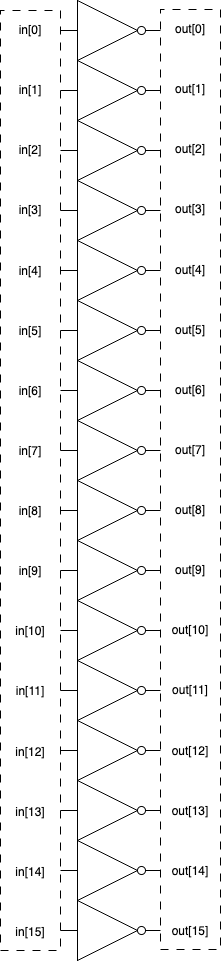

The diagram above was exported from draw.io. Its source (the exported page's mxGraphModel, read from the mxfile embedded in the PNG):
<mxGraphModel dx="1215" dy="1091" grid="1" gridSize="10" guides="1" tooltips="1" connect="1" arrows="1" fold="1" page="1" pageScale="1" pageWidth="1100" pageHeight="850" background="none" math="0" shadow="0">
  <root>
    <mxCell id="0" />
    <mxCell id="1" parent="0" />
    <mxCell id="eqxQ1Wfoqaan8qrfJCVd-81" value="" style="rounded=0;whiteSpace=wrap;html=1;rotation=90;fillColor=none;dashed=1;dashPattern=8 8;" vertex="1" parent="1">
      <mxGeometry x="-70" y="449" width="940" height="60" as="geometry" />
    </mxCell>
    <mxCell id="eqxQ1Wfoqaan8qrfJCVd-20" value="" style="verticalLabelPosition=bottom;shadow=0;dashed=0;align=center;html=1;verticalAlign=top;shape=mxgraph.electrical.logic_gates.inverter_2" vertex="1" parent="1">
      <mxGeometry x="270" width="100" height="60" as="geometry" />
    </mxCell>
    <mxCell id="eqxQ1Wfoqaan8qrfJCVd-21" value="" style="verticalLabelPosition=bottom;shadow=0;dashed=0;align=center;html=1;verticalAlign=top;shape=mxgraph.electrical.logic_gates.inverter_2" vertex="1" parent="1">
      <mxGeometry x="270" y="60" width="100" height="60" as="geometry" />
    </mxCell>
    <mxCell id="eqxQ1Wfoqaan8qrfJCVd-33" value="" style="verticalLabelPosition=bottom;shadow=0;dashed=0;align=center;html=1;verticalAlign=top;shape=mxgraph.electrical.logic_gates.inverter_2" vertex="1" parent="1">
      <mxGeometry x="270" y="120" width="100" height="60" as="geometry" />
    </mxCell>
    <mxCell id="eqxQ1Wfoqaan8qrfJCVd-34" value="" style="verticalLabelPosition=bottom;shadow=0;dashed=0;align=center;html=1;verticalAlign=top;shape=mxgraph.electrical.logic_gates.inverter_2" vertex="1" parent="1">
      <mxGeometry x="270" y="180" width="100" height="60" as="geometry" />
    </mxCell>
    <mxCell id="eqxQ1Wfoqaan8qrfJCVd-35" value="" style="verticalLabelPosition=bottom;shadow=0;dashed=0;align=center;html=1;verticalAlign=top;shape=mxgraph.electrical.logic_gates.inverter_2" vertex="1" parent="1">
      <mxGeometry x="270" y="240" width="100" height="60" as="geometry" />
    </mxCell>
    <mxCell id="eqxQ1Wfoqaan8qrfJCVd-36" value="" style="verticalLabelPosition=bottom;shadow=0;dashed=0;align=center;html=1;verticalAlign=top;shape=mxgraph.electrical.logic_gates.inverter_2" vertex="1" parent="1">
      <mxGeometry x="270" y="300" width="100" height="60" as="geometry" />
    </mxCell>
    <mxCell id="eqxQ1Wfoqaan8qrfJCVd-37" value="" style="verticalLabelPosition=bottom;shadow=0;dashed=0;align=center;html=1;verticalAlign=top;shape=mxgraph.electrical.logic_gates.inverter_2" vertex="1" parent="1">
      <mxGeometry x="270" y="360" width="100" height="60" as="geometry" />
    </mxCell>
    <mxCell id="eqxQ1Wfoqaan8qrfJCVd-38" value="" style="verticalLabelPosition=bottom;shadow=0;dashed=0;align=center;html=1;verticalAlign=top;shape=mxgraph.electrical.logic_gates.inverter_2" vertex="1" parent="1">
      <mxGeometry x="270" y="420" width="100" height="60" as="geometry" />
    </mxCell>
    <mxCell id="eqxQ1Wfoqaan8qrfJCVd-39" value="" style="verticalLabelPosition=bottom;shadow=0;dashed=0;align=center;html=1;verticalAlign=top;shape=mxgraph.electrical.logic_gates.inverter_2" vertex="1" parent="1">
      <mxGeometry x="270" y="480" width="100" height="60" as="geometry" />
    </mxCell>
    <mxCell id="eqxQ1Wfoqaan8qrfJCVd-40" value="" style="verticalLabelPosition=bottom;shadow=0;dashed=0;align=center;html=1;verticalAlign=top;shape=mxgraph.electrical.logic_gates.inverter_2" vertex="1" parent="1">
      <mxGeometry x="270" y="540" width="100" height="60" as="geometry" />
    </mxCell>
    <mxCell id="eqxQ1Wfoqaan8qrfJCVd-41" value="" style="verticalLabelPosition=bottom;shadow=0;dashed=0;align=center;html=1;verticalAlign=top;shape=mxgraph.electrical.logic_gates.inverter_2" vertex="1" parent="1">
      <mxGeometry x="270" y="600" width="100" height="60" as="geometry" />
    </mxCell>
    <mxCell id="eqxQ1Wfoqaan8qrfJCVd-42" value="" style="verticalLabelPosition=bottom;shadow=0;dashed=0;align=center;html=1;verticalAlign=top;shape=mxgraph.electrical.logic_gates.inverter_2" vertex="1" parent="1">
      <mxGeometry x="270" y="660" width="100" height="60" as="geometry" />
    </mxCell>
    <mxCell id="eqxQ1Wfoqaan8qrfJCVd-43" value="" style="verticalLabelPosition=bottom;shadow=0;dashed=0;align=center;html=1;verticalAlign=top;shape=mxgraph.electrical.logic_gates.inverter_2" vertex="1" parent="1">
      <mxGeometry x="270" y="720" width="100" height="60" as="geometry" />
    </mxCell>
    <mxCell id="eqxQ1Wfoqaan8qrfJCVd-44" value="" style="verticalLabelPosition=bottom;shadow=0;dashed=0;align=center;html=1;verticalAlign=top;shape=mxgraph.electrical.logic_gates.inverter_2" vertex="1" parent="1">
      <mxGeometry x="270" y="780" width="100" height="60" as="geometry" />
    </mxCell>
    <mxCell id="eqxQ1Wfoqaan8qrfJCVd-45" value="" style="verticalLabelPosition=bottom;shadow=0;dashed=0;align=center;html=1;verticalAlign=top;shape=mxgraph.electrical.logic_gates.inverter_2" vertex="1" parent="1">
      <mxGeometry x="270" y="840" width="100" height="60" as="geometry" />
    </mxCell>
    <mxCell id="eqxQ1Wfoqaan8qrfJCVd-46" value="" style="verticalLabelPosition=bottom;shadow=0;dashed=0;align=center;html=1;verticalAlign=top;shape=mxgraph.electrical.logic_gates.inverter_2" vertex="1" parent="1">
      <mxGeometry x="270" y="900" width="100" height="60" as="geometry" />
    </mxCell>
    <mxCell id="eqxQ1Wfoqaan8qrfJCVd-47" value="in[0]" style="text;html=1;strokeColor=none;fillColor=none;align=center;verticalAlign=middle;whiteSpace=wrap;rounded=0;" vertex="1" parent="1">
      <mxGeometry x="210" y="15" width="60" height="30" as="geometry" />
    </mxCell>
    <mxCell id="eqxQ1Wfoqaan8qrfJCVd-48" value="in[1]" style="text;html=1;strokeColor=none;fillColor=none;align=center;verticalAlign=middle;whiteSpace=wrap;rounded=0;" vertex="1" parent="1">
      <mxGeometry x="210" y="75" width="60" height="30" as="geometry" />
    </mxCell>
    <mxCell id="eqxQ1Wfoqaan8qrfJCVd-49" value="in[2]" style="text;html=1;strokeColor=none;fillColor=none;align=center;verticalAlign=middle;whiteSpace=wrap;rounded=0;" vertex="1" parent="1">
      <mxGeometry x="210" y="135" width="60" height="30" as="geometry" />
    </mxCell>
    <mxCell id="eqxQ1Wfoqaan8qrfJCVd-50" value="in[3]" style="text;html=1;strokeColor=none;fillColor=none;align=center;verticalAlign=middle;whiteSpace=wrap;rounded=0;" vertex="1" parent="1">
      <mxGeometry x="210" y="195" width="60" height="30" as="geometry" />
    </mxCell>
    <mxCell id="eqxQ1Wfoqaan8qrfJCVd-51" value="in[4]" style="text;html=1;strokeColor=none;fillColor=none;align=center;verticalAlign=middle;whiteSpace=wrap;rounded=0;" vertex="1" parent="1">
      <mxGeometry x="210" y="256" width="60" height="30" as="geometry" />
    </mxCell>
    <mxCell id="eqxQ1Wfoqaan8qrfJCVd-52" value="in[5]" style="text;html=1;strokeColor=none;fillColor=none;align=center;verticalAlign=middle;whiteSpace=wrap;rounded=0;" vertex="1" parent="1">
      <mxGeometry x="210" y="316" width="60" height="30" as="geometry" />
    </mxCell>
    <mxCell id="eqxQ1Wfoqaan8qrfJCVd-53" value="in[6]" style="text;html=1;strokeColor=none;fillColor=none;align=center;verticalAlign=middle;whiteSpace=wrap;rounded=0;" vertex="1" parent="1">
      <mxGeometry x="210" y="376" width="60" height="30" as="geometry" />
    </mxCell>
    <mxCell id="eqxQ1Wfoqaan8qrfJCVd-54" value="in[7]" style="text;html=1;strokeColor=none;fillColor=none;align=center;verticalAlign=middle;whiteSpace=wrap;rounded=0;" vertex="1" parent="1">
      <mxGeometry x="210" y="436" width="60" height="30" as="geometry" />
    </mxCell>
    <mxCell id="eqxQ1Wfoqaan8qrfJCVd-55" value="in[8]" style="text;html=1;strokeColor=none;fillColor=none;align=center;verticalAlign=middle;whiteSpace=wrap;rounded=0;" vertex="1" parent="1">
      <mxGeometry x="210" y="496" width="60" height="30" as="geometry" />
    </mxCell>
    <mxCell id="eqxQ1Wfoqaan8qrfJCVd-56" value="in[9]" style="text;html=1;strokeColor=none;fillColor=none;align=center;verticalAlign=middle;whiteSpace=wrap;rounded=0;" vertex="1" parent="1">
      <mxGeometry x="210" y="556" width="60" height="30" as="geometry" />
    </mxCell>
    <mxCell id="eqxQ1Wfoqaan8qrfJCVd-57" value="in[10]" style="text;html=1;strokeColor=none;fillColor=none;align=center;verticalAlign=middle;whiteSpace=wrap;rounded=0;" vertex="1" parent="1">
      <mxGeometry x="210" y="616" width="60" height="30" as="geometry" />
    </mxCell>
    <mxCell id="eqxQ1Wfoqaan8qrfJCVd-58" value="in[11]" style="text;html=1;strokeColor=none;fillColor=none;align=center;verticalAlign=middle;whiteSpace=wrap;rounded=0;" vertex="1" parent="1">
      <mxGeometry x="210" y="676" width="60" height="30" as="geometry" />
    </mxCell>
    <mxCell id="eqxQ1Wfoqaan8qrfJCVd-59" value="in[12]" style="text;html=1;strokeColor=none;fillColor=none;align=center;verticalAlign=middle;whiteSpace=wrap;rounded=0;" vertex="1" parent="1">
      <mxGeometry x="210" y="737" width="60" height="30" as="geometry" />
    </mxCell>
    <mxCell id="eqxQ1Wfoqaan8qrfJCVd-60" value="in[13]" style="text;html=1;strokeColor=none;fillColor=none;align=center;verticalAlign=middle;whiteSpace=wrap;rounded=0;" vertex="1" parent="1">
      <mxGeometry x="210" y="797" width="60" height="30" as="geometry" />
    </mxCell>
    <mxCell id="eqxQ1Wfoqaan8qrfJCVd-61" value="in[14]" style="text;html=1;strokeColor=none;fillColor=none;align=center;verticalAlign=middle;whiteSpace=wrap;rounded=0;" vertex="1" parent="1">
      <mxGeometry x="210" y="857" width="60" height="30" as="geometry" />
    </mxCell>
    <mxCell id="eqxQ1Wfoqaan8qrfJCVd-62" value="in[15]" style="text;html=1;strokeColor=none;fillColor=none;align=center;verticalAlign=middle;whiteSpace=wrap;rounded=0;" vertex="1" parent="1">
      <mxGeometry x="210" y="917" width="60" height="30" as="geometry" />
    </mxCell>
    <mxCell id="eqxQ1Wfoqaan8qrfJCVd-64" value="" style="rounded=0;whiteSpace=wrap;html=1;rotation=90;fillColor=none;dashed=1;dashPattern=8 8;" vertex="1" parent="1">
      <mxGeometry x="-230" y="450" width="940" height="60" as="geometry" />
    </mxCell>
    <mxCell id="eqxQ1Wfoqaan8qrfJCVd-65" value="out[0]" style="text;html=1;strokeColor=none;fillColor=none;align=center;verticalAlign=middle;whiteSpace=wrap;rounded=0;" vertex="1" parent="1">
      <mxGeometry x="370" y="14" width="60" height="30" as="geometry" />
    </mxCell>
    <mxCell id="eqxQ1Wfoqaan8qrfJCVd-66" value="out[1]" style="text;html=1;strokeColor=none;fillColor=none;align=center;verticalAlign=middle;whiteSpace=wrap;rounded=0;" vertex="1" parent="1">
      <mxGeometry x="370" y="74" width="60" height="30" as="geometry" />
    </mxCell>
    <mxCell id="eqxQ1Wfoqaan8qrfJCVd-67" value="out[2]" style="text;html=1;strokeColor=none;fillColor=none;align=center;verticalAlign=middle;whiteSpace=wrap;rounded=0;" vertex="1" parent="1">
      <mxGeometry x="370" y="134" width="60" height="30" as="geometry" />
    </mxCell>
    <mxCell id="eqxQ1Wfoqaan8qrfJCVd-68" value="out[3]" style="text;html=1;strokeColor=none;fillColor=none;align=center;verticalAlign=middle;whiteSpace=wrap;rounded=0;" vertex="1" parent="1">
      <mxGeometry x="370" y="194" width="60" height="30" as="geometry" />
    </mxCell>
    <mxCell id="eqxQ1Wfoqaan8qrfJCVd-69" value="out[4]" style="text;html=1;strokeColor=none;fillColor=none;align=center;verticalAlign=middle;whiteSpace=wrap;rounded=0;" vertex="1" parent="1">
      <mxGeometry x="370" y="255" width="60" height="30" as="geometry" />
    </mxCell>
    <mxCell id="eqxQ1Wfoqaan8qrfJCVd-70" value="out[5]" style="text;html=1;strokeColor=none;fillColor=none;align=center;verticalAlign=middle;whiteSpace=wrap;rounded=0;" vertex="1" parent="1">
      <mxGeometry x="370" y="315" width="60" height="30" as="geometry" />
    </mxCell>
    <mxCell id="eqxQ1Wfoqaan8qrfJCVd-71" value="out[6]" style="text;html=1;strokeColor=none;fillColor=none;align=center;verticalAlign=middle;whiteSpace=wrap;rounded=0;" vertex="1" parent="1">
      <mxGeometry x="370" y="375" width="60" height="30" as="geometry" />
    </mxCell>
    <mxCell id="eqxQ1Wfoqaan8qrfJCVd-72" value="out[7]" style="text;html=1;strokeColor=none;fillColor=none;align=center;verticalAlign=middle;whiteSpace=wrap;rounded=0;" vertex="1" parent="1">
      <mxGeometry x="370" y="435" width="60" height="30" as="geometry" />
    </mxCell>
    <mxCell id="eqxQ1Wfoqaan8qrfJCVd-73" value="out[8]" style="text;html=1;strokeColor=none;fillColor=none;align=center;verticalAlign=middle;whiteSpace=wrap;rounded=0;" vertex="1" parent="1">
      <mxGeometry x="370" y="495" width="60" height="30" as="geometry" />
    </mxCell>
    <mxCell id="eqxQ1Wfoqaan8qrfJCVd-74" value="out[9]" style="text;html=1;strokeColor=none;fillColor=none;align=center;verticalAlign=middle;whiteSpace=wrap;rounded=0;" vertex="1" parent="1">
      <mxGeometry x="370" y="555" width="60" height="30" as="geometry" />
    </mxCell>
    <mxCell id="eqxQ1Wfoqaan8qrfJCVd-75" value="out[10]" style="text;html=1;strokeColor=none;fillColor=none;align=center;verticalAlign=middle;whiteSpace=wrap;rounded=0;" vertex="1" parent="1">
      <mxGeometry x="370" y="615" width="60" height="30" as="geometry" />
    </mxCell>
    <mxCell id="eqxQ1Wfoqaan8qrfJCVd-76" value="out[11]" style="text;html=1;strokeColor=none;fillColor=none;align=center;verticalAlign=middle;whiteSpace=wrap;rounded=0;" vertex="1" parent="1">
      <mxGeometry x="370" y="675" width="60" height="30" as="geometry" />
    </mxCell>
    <mxCell id="eqxQ1Wfoqaan8qrfJCVd-77" value="out[12]" style="text;html=1;strokeColor=none;fillColor=none;align=center;verticalAlign=middle;whiteSpace=wrap;rounded=0;" vertex="1" parent="1">
      <mxGeometry x="370" y="736" width="60" height="30" as="geometry" />
    </mxCell>
    <mxCell id="eqxQ1Wfoqaan8qrfJCVd-78" value="out[13]" style="text;html=1;strokeColor=none;fillColor=none;align=center;verticalAlign=middle;whiteSpace=wrap;rounded=0;" vertex="1" parent="1">
      <mxGeometry x="370" y="796" width="60" height="30" as="geometry" />
    </mxCell>
    <mxCell id="eqxQ1Wfoqaan8qrfJCVd-79" value="out[14]" style="text;html=1;strokeColor=none;fillColor=none;align=center;verticalAlign=middle;whiteSpace=wrap;rounded=0;" vertex="1" parent="1">
      <mxGeometry x="370" y="856" width="60" height="30" as="geometry" />
    </mxCell>
    <mxCell id="eqxQ1Wfoqaan8qrfJCVd-80" value="out[15]" style="text;html=1;strokeColor=none;fillColor=none;align=center;verticalAlign=middle;whiteSpace=wrap;rounded=0;" vertex="1" parent="1">
      <mxGeometry x="370" y="916" width="60" height="30" as="geometry" />
    </mxCell>
  </root>
</mxGraphModel>